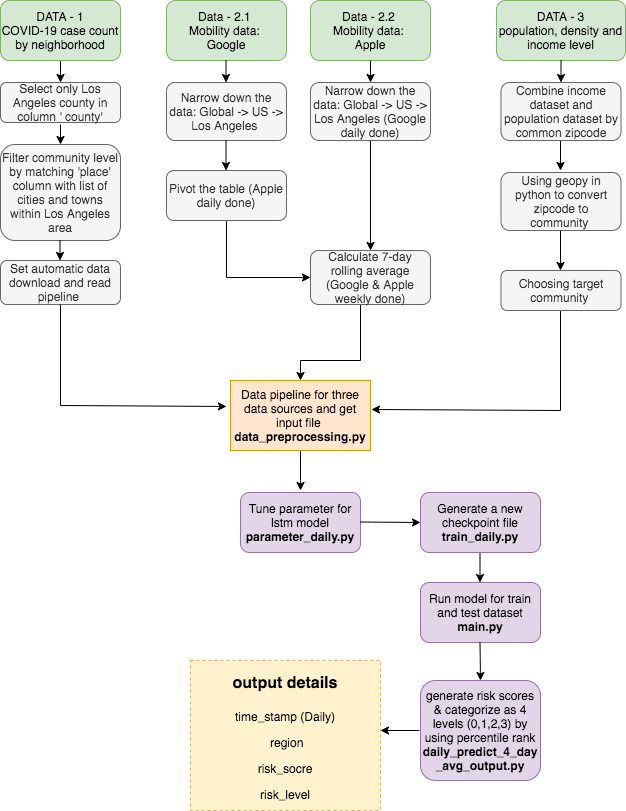

The diagram above was exported from draw.io. Its source (the exported page's mxGraphModel, read from the mxfile embedded in the PNG):
<mxGraphModel dx="800" dy="436" grid="1" gridSize="10" guides="1" tooltips="1" connect="1" arrows="1" fold="1" page="1" pageScale="1" pageWidth="827" pageHeight="1169" math="0" shadow="0">
  <root>
    <mxCell id="0" />
    <mxCell id="1" parent="0" />
    <mxCell id="cCQW8uKocdd_1a3b0VfQ-2" value="Data - 2.2&amp;nbsp;&lt;br&gt;Mobility data: &lt;br&gt;Apple" style="rounded=1;whiteSpace=wrap;html=1;fillColor=#d5e8d4;strokeColor=#82b366;" parent="1" vertex="1">
      <mxGeometry x="360" y="30" width="120" height="60" as="geometry" />
    </mxCell>
    <mxCell id="cCQW8uKocdd_1a3b0VfQ-3" value="" style="edgeStyle=orthogonalEdgeStyle;rounded=0;orthogonalLoop=1;jettySize=auto;html=1;" parent="1" edge="1">
      <mxGeometry relative="1" as="geometry">
        <mxPoint x="110" y="72" as="sourcePoint" />
        <mxPoint x="110" y="112" as="targetPoint" />
        <Array as="points">
          <mxPoint x="110" y="112" />
          <mxPoint x="110" y="112" />
        </Array>
      </mxGeometry>
    </mxCell>
    <mxCell id="cCQW8uKocdd_1a3b0VfQ-4" value="DATA - 1&lt;br&gt;COVID-19 case count by neighborhood" style="rounded=1;whiteSpace=wrap;html=1;fillColor=#d5e8d4;strokeColor=#82b366;" parent="1" vertex="1">
      <mxGeometry x="50" y="30" width="120" height="60" as="geometry" />
    </mxCell>
    <mxCell id="cCQW8uKocdd_1a3b0VfQ-6" value="DATA - 3&lt;br&gt;population, density and income level" style="rounded=1;whiteSpace=wrap;html=1;fillColor=#d5e8d4;strokeColor=#82b366;" parent="1" vertex="1">
      <mxGeometry x="546" y="30" width="129" height="60" as="geometry" />
    </mxCell>
    <mxCell id="cCQW8uKocdd_1a3b0VfQ-11" value="" style="edgeStyle=orthogonalEdgeStyle;rounded=0;orthogonalLoop=1;jettySize=auto;html=1;" parent="1" source="cCQW8uKocdd_1a3b0VfQ-12" edge="1">
      <mxGeometry relative="1" as="geometry">
        <mxPoint x="350" y="520" as="targetPoint" />
        <Array as="points">
          <mxPoint x="350" y="510" />
          <mxPoint x="350" y="510" />
        </Array>
      </mxGeometry>
    </mxCell>
    <mxCell id="cCQW8uKocdd_1a3b0VfQ-12" value="Data pipeline for three data sources and get input file&amp;nbsp;&lt;br&gt;&lt;b&gt;data_preprocessing.py&lt;/b&gt;" style="rounded=0;whiteSpace=wrap;html=1;fillColor=#ffe6cc;strokeColor=#d79b00;" parent="1" vertex="1">
      <mxGeometry x="280" y="410" width="140" height="70" as="geometry" />
    </mxCell>
    <mxCell id="1IQ4xqfNWhl-1mDxlvzx-5" value="" style="edgeStyle=orthogonalEdgeStyle;rounded=0;orthogonalLoop=1;jettySize=auto;html=1;" parent="1" edge="1">
      <mxGeometry relative="1" as="geometry">
        <mxPoint x="610" y="170" as="sourcePoint" />
        <mxPoint x="610" y="200" as="targetPoint" />
      </mxGeometry>
    </mxCell>
    <mxCell id="1IQ4xqfNWhl-1mDxlvzx-6" value="" style="edgeStyle=orthogonalEdgeStyle;rounded=0;orthogonalLoop=1;jettySize=auto;html=1;entryX=1.007;entryY=0.414;entryDx=0;entryDy=0;entryPerimeter=0;" parent="1" target="cCQW8uKocdd_1a3b0VfQ-12" edge="1">
      <mxGeometry relative="1" as="geometry">
        <mxPoint x="610" y="310" as="sourcePoint" />
        <mxPoint x="430" y="440" as="targetPoint" />
        <Array as="points">
          <mxPoint x="610" y="440" />
        </Array>
      </mxGeometry>
    </mxCell>
    <mxCell id="cnYKGENYZsOeAPs4FQzv-7" value="Select only Los Angeles county in column ' county'" style="rounded=1;whiteSpace=wrap;html=1;align=center;fillColor=#f5f5f5;strokeColor=#666666;fontColor=#333333;" parent="1" vertex="1">
      <mxGeometry x="50" y="112" width="120" height="40" as="geometry" />
    </mxCell>
    <mxCell id="cnYKGENYZsOeAPs4FQzv-15" value="" style="edgeStyle=orthogonalEdgeStyle;rounded=0;orthogonalLoop=1;jettySize=auto;html=1;" parent="1" edge="1">
      <mxGeometry relative="1" as="geometry">
        <mxPoint x="110" y="154" as="sourcePoint" />
        <mxPoint x="110" y="174" as="targetPoint" />
        <Array as="points">
          <mxPoint x="110" y="174" />
          <mxPoint x="110" y="174" />
        </Array>
      </mxGeometry>
    </mxCell>
    <mxCell id="cnYKGENYZsOeAPs4FQzv-16" value="Filter community level by matching 'place' column with list of cities and towns within Los Angeles area" style="rounded=1;whiteSpace=wrap;html=1;align=center;fillColor=#f5f5f5;strokeColor=#666666;fontColor=#333333;" parent="1" vertex="1">
      <mxGeometry x="50" y="174" width="120" height="96" as="geometry" />
    </mxCell>
    <mxCell id="cnYKGENYZsOeAPs4FQzv-20" value="" style="edgeStyle=orthogonalEdgeStyle;rounded=0;orthogonalLoop=1;jettySize=auto;html=1;" parent="1" edge="1">
      <mxGeometry relative="1" as="geometry">
        <mxPoint x="109.5" y="270" as="sourcePoint" />
        <mxPoint x="109.5" y="290" as="targetPoint" />
        <Array as="points">
          <mxPoint x="109.5" y="290" />
          <mxPoint x="109.5" y="290" />
        </Array>
      </mxGeometry>
    </mxCell>
    <mxCell id="cnYKGENYZsOeAPs4FQzv-21" value="Set automatic data download and read pipeline&amp;nbsp;" style="rounded=1;whiteSpace=wrap;html=1;align=center;fillColor=#f5f5f5;strokeColor=#666666;fontColor=#333333;" parent="1" vertex="1">
      <mxGeometry x="50" y="290" width="120" height="44" as="geometry" />
    </mxCell>
    <mxCell id="cnYKGENYZsOeAPs4FQzv-27" value="" style="edgeStyle=orthogonalEdgeStyle;rounded=0;orthogonalLoop=1;jettySize=auto;html=1;" parent="1" edge="1">
      <mxGeometry relative="1" as="geometry">
        <mxPoint x="420" y="90" as="sourcePoint" />
        <mxPoint x="420" y="112" as="targetPoint" />
        <Array as="points">
          <mxPoint x="420" y="112" />
          <mxPoint x="420" y="112" />
        </Array>
      </mxGeometry>
    </mxCell>
    <mxCell id="cnYKGENYZsOeAPs4FQzv-28" value="Narrow down the data: Global -&amp;gt; US -&amp;gt; Los Angeles (Google daily done)" style="rounded=1;whiteSpace=wrap;html=1;align=center;fillColor=#f5f5f5;strokeColor=#666666;fontColor=#333333;" parent="1" vertex="1">
      <mxGeometry x="360" y="112" width="120" height="58" as="geometry" />
    </mxCell>
    <mxCell id="cnYKGENYZsOeAPs4FQzv-29" value="" style="edgeStyle=orthogonalEdgeStyle;rounded=0;orthogonalLoop=1;jettySize=auto;html=1;entryX=0.5;entryY=0;entryDx=0;entryDy=0;" parent="1" target="cnYKGENYZsOeAPs4FQzv-32" edge="1">
      <mxGeometry relative="1" as="geometry">
        <mxPoint x="420" y="170" as="sourcePoint" />
        <mxPoint x="420" y="200" as="targetPoint" />
        <Array as="points" />
      </mxGeometry>
    </mxCell>
    <mxCell id="6SXxk8cz07H6yEZXP1Uz-6" style="edgeStyle=orthogonalEdgeStyle;rounded=0;orthogonalLoop=1;jettySize=auto;html=1;exitX=0.5;exitY=1;exitDx=0;exitDy=0;entryX=0;entryY=0.5;entryDx=0;entryDy=0;" parent="1" source="cnYKGENYZsOeAPs4FQzv-30" target="cnYKGENYZsOeAPs4FQzv-32" edge="1">
      <mxGeometry relative="1" as="geometry" />
    </mxCell>
    <mxCell id="cnYKGENYZsOeAPs4FQzv-30" value="Pivot the table (Apple daily done)" style="rounded=1;whiteSpace=wrap;html=1;align=center;fillColor=#f5f5f5;strokeColor=#666666;fontColor=#333333;" parent="1" vertex="1">
      <mxGeometry x="216" y="200" width="120" height="50" as="geometry" />
    </mxCell>
    <mxCell id="6SXxk8cz07H6yEZXP1Uz-8" style="edgeStyle=orthogonalEdgeStyle;rounded=0;orthogonalLoop=1;jettySize=auto;html=1;exitX=0.5;exitY=1;exitDx=0;exitDy=0;entryX=0.5;entryY=0;entryDx=0;entryDy=0;" parent="1" source="cnYKGENYZsOeAPs4FQzv-32" target="cCQW8uKocdd_1a3b0VfQ-12" edge="1">
      <mxGeometry relative="1" as="geometry">
        <Array as="points">
          <mxPoint x="410" y="334" />
          <mxPoint x="410" y="390" />
          <mxPoint x="350" y="390" />
        </Array>
      </mxGeometry>
    </mxCell>
    <mxCell id="cnYKGENYZsOeAPs4FQzv-32" value="Calculate 7-day rolling average (Google &amp;amp; Apple weekly done)" style="rounded=1;whiteSpace=wrap;html=1;align=center;fillColor=#f5f5f5;strokeColor=#666666;fontColor=#333333;" parent="1" vertex="1">
      <mxGeometry x="360" y="280" width="120" height="54" as="geometry" />
    </mxCell>
    <mxCell id="cnYKGENYZsOeAPs4FQzv-33" value="" style="edgeStyle=orthogonalEdgeStyle;rounded=0;orthogonalLoop=1;jettySize=auto;html=1;" parent="1" edge="1">
      <mxGeometry relative="1" as="geometry">
        <mxPoint x="611" y="90" as="sourcePoint" />
        <mxPoint x="610.5" y="112" as="targetPoint" />
        <Array as="points">
          <mxPoint x="610.5" y="112" />
          <mxPoint x="610.5" y="112" />
        </Array>
      </mxGeometry>
    </mxCell>
    <mxCell id="cnYKGENYZsOeAPs4FQzv-34" value="Combine income dataset and population dataset by common zipcode" style="rounded=1;whiteSpace=wrap;html=1;align=center;fillColor=#f5f5f5;strokeColor=#666666;fontColor=#333333;" parent="1" vertex="1">
      <mxGeometry x="550.5" y="112" width="120" height="58" as="geometry" />
    </mxCell>
    <mxCell id="cnYKGENYZsOeAPs4FQzv-36" value="Using geopy in python to convert zipcode to community&amp;nbsp;" style="rounded=1;whiteSpace=wrap;html=1;align=center;fillColor=#f5f5f5;strokeColor=#666666;fontColor=#333333;" parent="1" vertex="1">
      <mxGeometry x="550.5" y="202" width="120" height="58" as="geometry" />
    </mxCell>
    <mxCell id="cnYKGENYZsOeAPs4FQzv-37" value="" style="edgeStyle=orthogonalEdgeStyle;rounded=0;orthogonalLoop=1;jettySize=auto;html=1;" parent="1" edge="1">
      <mxGeometry relative="1" as="geometry">
        <mxPoint x="610" y="260" as="sourcePoint" />
        <mxPoint x="610" y="300" as="targetPoint" />
        <Array as="points">
          <mxPoint x="610" y="300" />
          <mxPoint x="610" y="300" />
        </Array>
      </mxGeometry>
    </mxCell>
    <mxCell id="cnYKGENYZsOeAPs4FQzv-38" value="Choosing target community&amp;nbsp;" style="rounded=1;whiteSpace=wrap;html=1;align=center;fillColor=#f5f5f5;strokeColor=#666666;fontColor=#333333;" parent="1" vertex="1">
      <mxGeometry x="550.5" y="300" width="120" height="40" as="geometry" />
    </mxCell>
    <mxCell id="cnYKGENYZsOeAPs4FQzv-40" value="" style="endArrow=classic;html=1;edgeStyle=orthogonalEdgeStyle;exitX=0.5;exitY=1;exitDx=0;exitDy=0;rounded=0;entryX=-0.029;entryY=0.371;entryDx=0;entryDy=0;entryPerimeter=0;" parent="1" source="cnYKGENYZsOeAPs4FQzv-21" target="cCQW8uKocdd_1a3b0VfQ-12" edge="1">
      <mxGeometry width="50" height="50" relative="1" as="geometry">
        <mxPoint x="230" y="490" as="sourcePoint" />
        <mxPoint x="220" y="435" as="targetPoint" />
        <Array as="points">
          <mxPoint x="110" y="435" />
        </Array>
      </mxGeometry>
    </mxCell>
    <mxCell id="cCQW8uKocdd_1a3b0VfQ-25" value="" style="endArrow=classic;html=1;entryX=0.5;entryY=0;entryDx=0;entryDy=0;" parent="1" edge="1">
      <mxGeometry width="50" height="50" relative="1" as="geometry">
        <mxPoint x="529.5" y="582" as="sourcePoint" />
        <mxPoint x="529.5" y="612" as="targetPoint" />
      </mxGeometry>
    </mxCell>
    <mxCell id="cCQW8uKocdd_1a3b0VfQ-27" value="&lt;h1&gt;&lt;font style=&quot;font-size: 16px&quot;&gt;output details&lt;/font&gt;&lt;/h1&gt;&lt;p&gt;time_stamp (Daily)&lt;/p&gt;&lt;p&gt;&lt;span&gt;&amp;nbsp;region&lt;/span&gt;&lt;/p&gt;&lt;p&gt;&lt;span&gt;risk_socre&lt;/span&gt;&lt;/p&gt;&lt;p&gt;&lt;span&gt;risk_level&lt;/span&gt;&lt;/p&gt;&lt;div&gt;&lt;br&gt;&lt;/div&gt;" style="text;html=1;spacing=5;spacingTop=-20;whiteSpace=wrap;overflow=hidden;rounded=0;fillColor=#fff2cc;strokeColor=#d6b656;dashed=1;align=center;" parent="1" vertex="1">
      <mxGeometry x="240" y="690" width="190" height="150" as="geometry" />
    </mxCell>
    <mxCell id="cnYKGENYZsOeAPs4FQzv-42" value="Tune parameter for lstm model&lt;br&gt;&lt;b&gt;parameter_daily.py&lt;/b&gt;" style="rounded=1;whiteSpace=wrap;html=1;fillColor=#e1d5e7;strokeColor=#9673a6;" parent="1" vertex="1">
      <mxGeometry x="290" y="522" width="120" height="60" as="geometry" />
    </mxCell>
    <mxCell id="cnYKGENYZsOeAPs4FQzv-44" value="Generate a new checkpoint file&lt;br&gt;&lt;b&gt;train_daily.py&lt;/b&gt;" style="rounded=1;whiteSpace=wrap;html=1;fillColor=#e1d5e7;strokeColor=#9673a6;" parent="1" vertex="1">
      <mxGeometry x="470" y="522" width="120" height="60" as="geometry" />
    </mxCell>
    <mxCell id="cnYKGENYZsOeAPs4FQzv-45" value="&lt;span style=&quot;color: rgb(0 , 0 , 0) ; font-family: &amp;#34;helvetica&amp;#34; ; font-size: 12px ; font-style: normal ; letter-spacing: normal ; text-align: center ; text-indent: 0px ; text-transform: none ; word-spacing: 0px ; display: inline ; float: none&quot;&gt;generate risk scores &amp;amp; categorize as 4 levels (0,1,2,3) by using percentile rank&lt;br&gt;&lt;b&gt;daily_predict_4_day&lt;br&gt;_avg_output.py&lt;/b&gt;&lt;br&gt;&lt;/span&gt;" style="rounded=1;whiteSpace=wrap;html=1;fillColor=#e1d5e7;strokeColor=#9673a6;" parent="1" vertex="1">
      <mxGeometry x="470" y="710" width="120" height="100" as="geometry" />
    </mxCell>
    <mxCell id="6SXxk8cz07H6yEZXP1Uz-1" value="Data - 2.1&amp;nbsp;&lt;br&gt;Mobility data: &lt;br&gt;Google" style="rounded=1;whiteSpace=wrap;html=1;fillColor=#d5e8d4;strokeColor=#82b366;" parent="1" vertex="1">
      <mxGeometry x="216" y="30" width="120" height="60" as="geometry" />
    </mxCell>
    <mxCell id="6SXxk8cz07H6yEZXP1Uz-2" value="Narrow down the data: Global -&amp;gt; US -&amp;gt; Los Angeles&amp;nbsp;" style="rounded=1;whiteSpace=wrap;html=1;align=center;fillColor=#f5f5f5;strokeColor=#666666;fontColor=#333333;" parent="1" vertex="1">
      <mxGeometry x="216" y="112" width="120" height="58" as="geometry" />
    </mxCell>
    <mxCell id="6SXxk8cz07H6yEZXP1Uz-3" value="" style="edgeStyle=orthogonalEdgeStyle;rounded=0;orthogonalLoop=1;jettySize=auto;html=1;" parent="1" edge="1">
      <mxGeometry relative="1" as="geometry">
        <mxPoint x="275.5" y="90" as="sourcePoint" />
        <mxPoint x="275.5" y="112" as="targetPoint" />
        <Array as="points">
          <mxPoint x="275.5" y="112" />
          <mxPoint x="275.5" y="112" />
        </Array>
      </mxGeometry>
    </mxCell>
    <mxCell id="6SXxk8cz07H6yEZXP1Uz-5" value="" style="edgeStyle=orthogonalEdgeStyle;rounded=0;orthogonalLoop=1;jettySize=auto;html=1;" parent="1" edge="1">
      <mxGeometry relative="1" as="geometry">
        <mxPoint x="275.5" y="170" as="sourcePoint" />
        <mxPoint x="275.5" y="200" as="targetPoint" />
        <Array as="points">
          <mxPoint x="275.5" y="200" />
          <mxPoint x="275.5" y="200" />
        </Array>
      </mxGeometry>
    </mxCell>
    <mxCell id="BxA966MDy9rOyqfx5sMN-2" value="" style="endArrow=classic;html=1;" parent="1" edge="1">
      <mxGeometry width="50" height="50" relative="1" as="geometry">
        <mxPoint x="410" y="551.5" as="sourcePoint" />
        <mxPoint x="470" y="552" as="targetPoint" />
      </mxGeometry>
    </mxCell>
    <mxCell id="BxA966MDy9rOyqfx5sMN-3" value="Run model for train and test dataset&lt;br&gt;&lt;b&gt;main.py&lt;/b&gt;" style="rounded=1;whiteSpace=wrap;html=1;fillColor=#e1d5e7;strokeColor=#9673a6;" parent="1" vertex="1">
      <mxGeometry x="470" y="612" width="120" height="60" as="geometry" />
    </mxCell>
    <mxCell id="BxA966MDy9rOyqfx5sMN-4" value="" style="endArrow=classic;html=1;entryX=0.5;entryY=0;entryDx=0;entryDy=0;" parent="1" target="cnYKGENYZsOeAPs4FQzv-45" edge="1">
      <mxGeometry width="50" height="50" relative="1" as="geometry">
        <mxPoint x="529.5" y="672" as="sourcePoint" />
        <mxPoint x="529.5" y="702" as="targetPoint" />
      </mxGeometry>
    </mxCell>
    <mxCell id="BxA966MDy9rOyqfx5sMN-5" value="" style="endArrow=classic;html=1;" parent="1" edge="1">
      <mxGeometry width="50" height="50" relative="1" as="geometry">
        <mxPoint x="469" y="760" as="sourcePoint" />
        <mxPoint x="430" y="760" as="targetPoint" />
      </mxGeometry>
    </mxCell>
  </root>
</mxGraphModel>